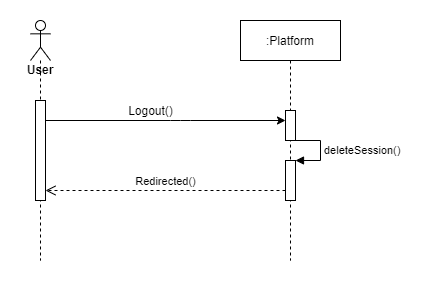

The diagram above was exported from draw.io. Its source (the exported page's mxGraphModel, read from the mxfile embedded in the PNG):
<mxGraphModel dx="1422" dy="800" grid="1" gridSize="10" guides="1" tooltips="1" connect="1" arrows="1" fold="1" page="1" pageScale="1" pageWidth="850" pageHeight="1100" math="0" shadow="0">
  <root>
    <mxCell id="0" />
    <mxCell id="1" parent="0" />
    <mxCell id="TofW-Vw2Q2W_2HcQQb61-11" value="" style="rounded=0;whiteSpace=wrap;html=1;strokeColor=none;" vertex="1" parent="1">
      <mxGeometry x="180" y="60" width="420" height="290" as="geometry" />
    </mxCell>
    <mxCell id="TofW-Vw2Q2W_2HcQQb61-1" value="&lt;b&gt;User&lt;/b&gt;" style="shape=umlLifeline;participant=umlActor;perimeter=lifelinePerimeter;whiteSpace=wrap;html=1;container=1;collapsible=0;recursiveResize=0;verticalAlign=top;spacingTop=36;outlineConnect=0;" vertex="1" parent="1">
      <mxGeometry x="210" y="80" width="20" height="240" as="geometry" />
    </mxCell>
    <mxCell id="TofW-Vw2Q2W_2HcQQb61-5" value="" style="html=1;points=[];perimeter=orthogonalPerimeter;" vertex="1" parent="TofW-Vw2Q2W_2HcQQb61-1">
      <mxGeometry x="5" y="80" width="10" height="100" as="geometry" />
    </mxCell>
    <mxCell id="TofW-Vw2Q2W_2HcQQb61-2" value=":Platform" style="shape=umlLifeline;perimeter=lifelinePerimeter;whiteSpace=wrap;html=1;container=1;collapsible=0;recursiveResize=0;outlineConnect=0;" vertex="1" parent="1">
      <mxGeometry x="420" y="80" width="100" height="240" as="geometry" />
    </mxCell>
    <mxCell id="TofW-Vw2Q2W_2HcQQb61-4" value="" style="html=1;points=[];perimeter=orthogonalPerimeter;" vertex="1" parent="TofW-Vw2Q2W_2HcQQb61-2">
      <mxGeometry x="45" y="90" width="10" height="30" as="geometry" />
    </mxCell>
    <mxCell id="TofW-Vw2Q2W_2HcQQb61-8" value="" style="html=1;points=[];perimeter=orthogonalPerimeter;" vertex="1" parent="TofW-Vw2Q2W_2HcQQb61-2">
      <mxGeometry x="45" y="140" width="10" height="40" as="geometry" />
    </mxCell>
    <mxCell id="TofW-Vw2Q2W_2HcQQb61-9" value="deleteSession()" style="edgeStyle=orthogonalEdgeStyle;html=1;align=left;spacingLeft=2;endArrow=block;rounded=0;entryX=1;entryY=0;" edge="1" target="TofW-Vw2Q2W_2HcQQb61-8" parent="TofW-Vw2Q2W_2HcQQb61-2" source="TofW-Vw2Q2W_2HcQQb61-4">
      <mxGeometry relative="1" as="geometry">
        <mxPoint x="50" y="160" as="sourcePoint" />
        <Array as="points">
          <mxPoint x="80" y="120" />
          <mxPoint x="80" y="140" />
        </Array>
      </mxGeometry>
    </mxCell>
    <mxCell id="TofW-Vw2Q2W_2HcQQb61-3" value="" style="endArrow=classic;html=1;" edge="1" parent="1" source="TofW-Vw2Q2W_2HcQQb61-5" target="TofW-Vw2Q2W_2HcQQb61-4">
      <mxGeometry width="50" height="50" relative="1" as="geometry">
        <mxPoint x="240" y="190" as="sourcePoint" />
        <mxPoint x="350" y="180" as="targetPoint" />
        <Array as="points">
          <mxPoint x="360" y="180" />
        </Array>
      </mxGeometry>
    </mxCell>
    <mxCell id="TofW-Vw2Q2W_2HcQQb61-7" value="Logout()" style="text;html=1;align=center;verticalAlign=middle;resizable=0;points=[];autosize=1;" vertex="1" parent="1">
      <mxGeometry x="300" y="160" width="60" height="20" as="geometry" />
    </mxCell>
    <mxCell id="TofW-Vw2Q2W_2HcQQb61-10" value="Redirected()" style="html=1;verticalAlign=bottom;endArrow=open;dashed=1;endSize=8;" edge="1" parent="1" source="TofW-Vw2Q2W_2HcQQb61-8" target="TofW-Vw2Q2W_2HcQQb61-5">
      <mxGeometry relative="1" as="geometry">
        <mxPoint x="450" y="250" as="sourcePoint" />
        <mxPoint x="370" y="250" as="targetPoint" />
        <Array as="points">
          <mxPoint x="350" y="250" />
        </Array>
      </mxGeometry>
    </mxCell>
  </root>
</mxGraphModel>